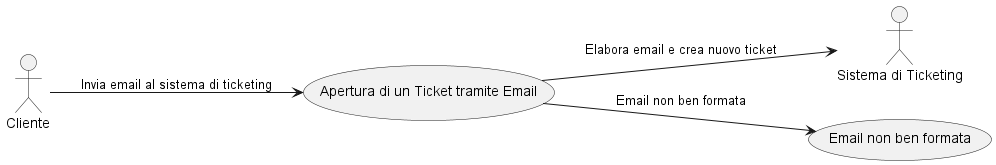

The diagram above was rendered by PlantUML. Its source (embedded in the PNG):
@startuml

left to right direction

actor Cliente as cliente
actor "Sistema di Ticketing" as sistema

usecase "Apertura di un Ticket tramite Email" as aperturaTicketEmail

usecase "Email non ben formata" as emailNonBenFormata

cliente --> aperturaTicketEmail : Invia email al sistema di ticketing
aperturaTicketEmail -->  sistema: Elabora email e crea nuovo ticket
aperturaTicketEmail --> emailNonBenFormata : Email non ben formata

@enduml